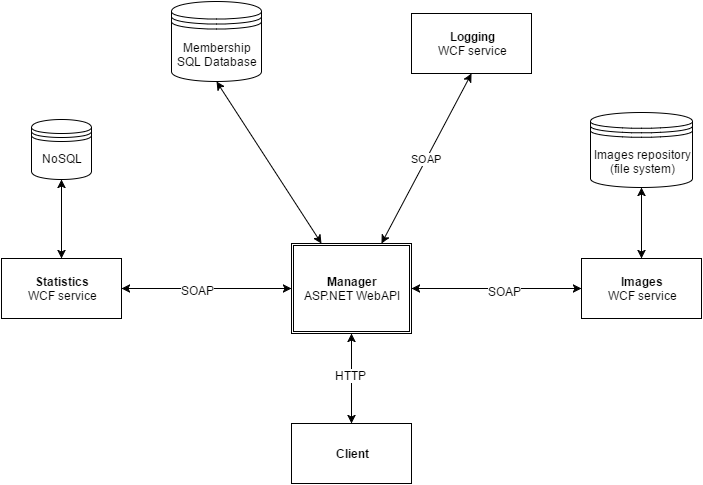

The diagram above was exported from draw.io. Its source (the exported page's mxGraphModel, read from the mxfile embedded in the PNG):
<mxGraphModel dx="1434" dy="736" grid="1" gridSize="10" guides="1" tooltips="1" connect="1" arrows="1" fold="1" page="1" pageScale="1" pageWidth="826" pageHeight="1169" background="#ffffff" math="0" shadow="0">
  <root>
    <mxCell id="0" />
    <mxCell id="1" parent="0" />
    <mxCell id="3" value="&lt;b&gt;Statistics&lt;/b&gt;&lt;div&gt;WCF service&lt;/div&gt;" style="whiteSpace=wrap;html=1;" parent="1" vertex="1">
      <mxGeometry x="50" y="355" width="120" height="60" as="geometry" />
    </mxCell>
    <mxCell id="4" value="&lt;b&gt;Images&lt;/b&gt;&lt;div&gt;WCF service&lt;/div&gt;" style="whiteSpace=wrap;html=1;" parent="1" vertex="1">
      <mxGeometry x="630" y="355" width="120" height="60" as="geometry" />
    </mxCell>
    <mxCell id="5" value="&lt;b&gt;Manager&lt;/b&gt;&lt;div&gt;ASP.NET WebAPI&lt;/div&gt;" style="shape=ext;double=1;whiteSpace=wrap;html=1;" parent="1" vertex="1">
      <mxGeometry x="340" y="340" width="120" height="90" as="geometry" />
    </mxCell>
    <mxCell id="6" value="&lt;b&gt;Client&lt;/b&gt;" style="whiteSpace=wrap;html=1;" parent="1" vertex="1">
      <mxGeometry x="340" y="520" width="120" height="60" as="geometry" />
    </mxCell>
    <mxCell id="7" value="" style="endArrow=classic;startArrow=classic;html=1;entryX=0.5;entryY=1;exitX=0.5;exitY=0;" parent="1" source="6" target="5" edge="1">
      <mxGeometry width="50" height="50" relative="1" as="geometry">
        <mxPoint x="370" y="530" as="sourcePoint" />
        <mxPoint x="420" y="480" as="targetPoint" />
      </mxGeometry>
    </mxCell>
    <mxCell id="22" value="HTTP" style="text;html=1;resizable=0;points=[];align=center;verticalAlign=middle;labelBackgroundColor=#ffffff;" parent="7" vertex="1" connectable="0">
      <mxGeometry x="0.0933" y="1" relative="1" as="geometry">
        <mxPoint as="offset" />
      </mxGeometry>
    </mxCell>
    <mxCell id="9" value="" style="endArrow=classic;startArrow=classic;html=1;entryX=0;entryY=0.5;exitX=1;exitY=0.5;" parent="1" source="5" target="4" edge="1">
      <mxGeometry width="50" height="50" relative="1" as="geometry">
        <mxPoint x="590" y="450" as="sourcePoint" />
        <mxPoint x="640" y="400" as="targetPoint" />
      </mxGeometry>
    </mxCell>
    <mxCell id="20" value="SOAP" style="text;html=1;resizable=0;points=[];align=center;verticalAlign=middle;labelBackgroundColor=#ffffff;" parent="9" vertex="1" connectable="0">
      <mxGeometry x="0.09" y="-2" relative="1" as="geometry">
        <mxPoint as="offset" />
      </mxGeometry>
    </mxCell>
    <mxCell id="11" value="NoSQL" style="shape=datastore;whiteSpace=wrap;html=1;" parent="1" vertex="1">
      <mxGeometry x="80" y="216" width="60" height="60" as="geometry" />
    </mxCell>
    <mxCell id="12" value="" style="endArrow=classic;startArrow=classic;html=1;entryX=0.5;entryY=0;exitX=0.5;exitY=1;" parent="1" source="11" target="3" edge="1">
      <mxGeometry width="50" height="50" relative="1" as="geometry">
        <mxPoint x="-20" y="310" as="sourcePoint" />
        <mxPoint x="30" y="260" as="targetPoint" />
      </mxGeometry>
    </mxCell>
    <mxCell id="14" value="Images repository&lt;div&gt;(file system)&lt;/div&gt;" style="shape=datastore;whiteSpace=wrap;html=1;" parent="1" vertex="1">
      <mxGeometry x="639" y="209" width="102" height="75" as="geometry" />
    </mxCell>
    <mxCell id="15" value="" style="endArrow=classic;startArrow=classic;html=1;entryX=0.5;entryY=1;exitX=0.5;exitY=0;" parent="1" source="4" target="14" edge="1">
      <mxGeometry width="50" height="50" relative="1" as="geometry">
        <mxPoint x="771" y="385" as="sourcePoint" />
        <mxPoint x="821" y="335" as="targetPoint" />
      </mxGeometry>
    </mxCell>
    <mxCell id="23" value="&lt;b&gt;Logging&lt;/b&gt;&lt;div&gt;&lt;span style=&quot;line-height: 1.2&quot;&gt;WCF service&lt;/span&gt;&lt;/div&gt;" style="whiteSpace=wrap;html=1;" vertex="1" parent="1">
      <mxGeometry x="460" y="110" width="120" height="60" as="geometry" />
    </mxCell>
    <mxCell id="24" value="" style="endArrow=classic;startArrow=classic;html=1;entryX=1;entryY=0.5;exitX=0;exitY=0.5;" edge="1" parent="1" source="5" target="3">
      <mxGeometry width="50" height="50" relative="1" as="geometry">
        <mxPoint x="190" y="490" as="sourcePoint" />
        <mxPoint x="240" y="440" as="targetPoint" />
      </mxGeometry>
    </mxCell>
    <mxCell id="25" value="SOAP" style="text;html=1;resizable=0;points=[];align=center;verticalAlign=middle;labelBackgroundColor=#ffffff;" vertex="1" connectable="0" parent="24">
      <mxGeometry x="0.1079" y="1" relative="1" as="geometry">
        <mxPoint as="offset" />
      </mxGeometry>
    </mxCell>
    <mxCell id="26" value="SOAP" style="endArrow=classic;startArrow=classic;html=1;entryX=0.5;entryY=1;exitX=0.75;exitY=0;" edge="1" parent="1" source="5" target="23">
      <mxGeometry width="50" height="50" relative="1" as="geometry">
        <mxPoint x="410" y="350" as="sourcePoint" />
        <mxPoint x="460" y="300" as="targetPoint" />
      </mxGeometry>
    </mxCell>
    <mxCell id="27" value="" style="endArrow=classic;startArrow=classic;html=1;entryX=0.25;entryY=0;exitX=0.5;exitY=1;" edge="1" parent="1" source="28" target="5">
      <mxGeometry width="50" height="50" relative="1" as="geometry">
        <mxPoint x="530" y="520" as="sourcePoint" />
        <mxPoint x="580" y="530" as="targetPoint" />
      </mxGeometry>
    </mxCell>
    <mxCell id="28" value="&lt;div&gt;Membership&lt;/div&gt;SQL Database" style="shape=datastore;whiteSpace=wrap;html=1;" vertex="1" parent="1">
      <mxGeometry x="220" y="98" width="90" height="80" as="geometry" />
    </mxCell>
  </root>
</mxGraphModel>